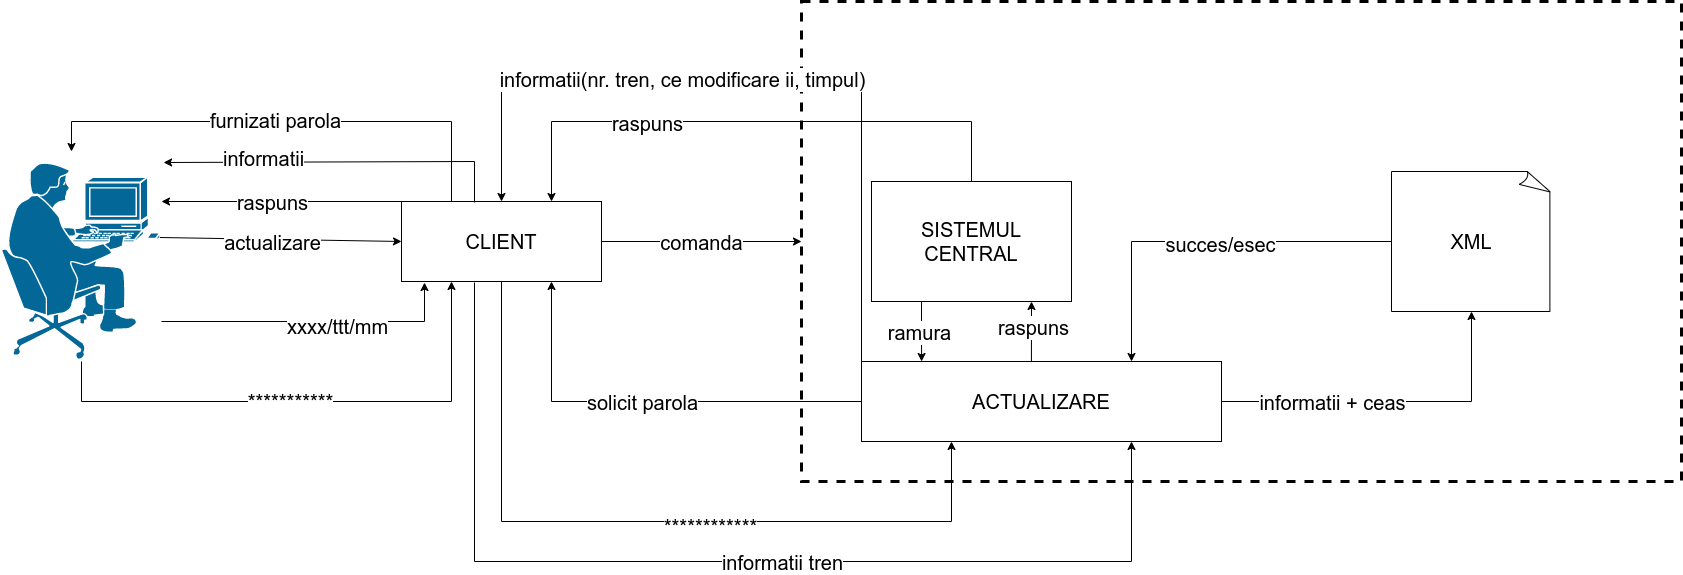

The diagram above was exported from draw.io. Its source (the exported page's mxGraphModel, read from the mxfile embedded in the PNG):
<mxGraphModel dx="2049" dy="1100" grid="1" gridSize="10" guides="1" tooltips="1" connect="1" arrows="1" fold="1" page="1" pageScale="1" pageWidth="1600" pageHeight="900" math="0" shadow="0">
  <root>
    <mxCell id="0" />
    <mxCell id="1" parent="0" />
    <mxCell id="nuahDsv9Ed95GkC6gtoL-1" value="" style="shape=mxgraph.cisco.people.pc_man;html=1;pointerEvents=1;dashed=0;fillColor=#036897;strokeColor=#ffffff;strokeWidth=2;verticalLabelPosition=bottom;verticalAlign=top;align=center;outlineConnect=0;" vertex="1" parent="1">
      <mxGeometry x="40" y="240" width="160" height="200" as="geometry" />
    </mxCell>
    <mxCell id="nuahDsv9Ed95GkC6gtoL-2" value="&lt;font style=&quot;font-size: 20px;&quot;&gt;CLIENT&lt;/font&gt;" style="rounded=0;whiteSpace=wrap;html=1;" vertex="1" parent="1">
      <mxGeometry x="440" y="280" width="200" height="80" as="geometry" />
    </mxCell>
    <mxCell id="nuahDsv9Ed95GkC6gtoL-3" value="" style="rounded=0;whiteSpace=wrap;html=1;fontSize=20;dashed=1;strokeWidth=3;" vertex="1" parent="1">
      <mxGeometry x="840" y="80" width="880" height="480" as="geometry" />
    </mxCell>
    <mxCell id="nuahDsv9Ed95GkC6gtoL-4" value="" style="endArrow=classic;html=1;rounded=0;fontSize=20;exitX=0.99;exitY=0.38;exitDx=0;exitDy=0;exitPerimeter=0;entryX=0;entryY=0.5;entryDx=0;entryDy=0;" edge="1" parent="1" source="nuahDsv9Ed95GkC6gtoL-1" target="nuahDsv9Ed95GkC6gtoL-2">
      <mxGeometry width="50" height="50" relative="1" as="geometry">
        <mxPoint x="280" y="340" as="sourcePoint" />
        <mxPoint x="330" y="290" as="targetPoint" />
      </mxGeometry>
    </mxCell>
    <mxCell id="nuahDsv9Ed95GkC6gtoL-5" value="actualizare" style="edgeLabel;html=1;align=center;verticalAlign=middle;resizable=0;points=[];fontSize=20;" vertex="1" connectable="0" parent="nuahDsv9Ed95GkC6gtoL-4">
      <mxGeometry x="0.1723" y="-1" relative="1" as="geometry">
        <mxPoint x="-30" y="1" as="offset" />
      </mxGeometry>
    </mxCell>
    <mxCell id="nuahDsv9Ed95GkC6gtoL-6" value="" style="endArrow=classic;html=1;rounded=0;fontSize=20;exitX=1;exitY=0.5;exitDx=0;exitDy=0;entryX=0;entryY=0.5;entryDx=0;entryDy=0;" edge="1" parent="1" source="nuahDsv9Ed95GkC6gtoL-2" target="nuahDsv9Ed95GkC6gtoL-3">
      <mxGeometry width="50" height="50" relative="1" as="geometry">
        <mxPoint x="700" y="320" as="sourcePoint" />
        <mxPoint x="750" y="270" as="targetPoint" />
      </mxGeometry>
    </mxCell>
    <mxCell id="nuahDsv9Ed95GkC6gtoL-7" value="comanda" style="edgeLabel;html=1;align=center;verticalAlign=middle;resizable=0;points=[];fontSize=20;" vertex="1" connectable="0" parent="nuahDsv9Ed95GkC6gtoL-6">
      <mxGeometry x="0.12" y="4" relative="1" as="geometry">
        <mxPoint x="-12" y="4" as="offset" />
      </mxGeometry>
    </mxCell>
    <mxCell id="nuahDsv9Ed95GkC6gtoL-8" value="SISTEMUL CENTRAL" style="rounded=0;whiteSpace=wrap;html=1;strokeWidth=1;fontSize=20;" vertex="1" parent="1">
      <mxGeometry x="910" y="260" width="200" height="120" as="geometry" />
    </mxCell>
    <mxCell id="nuahDsv9Ed95GkC6gtoL-9" value="ACTUALIZARE" style="rounded=0;whiteSpace=wrap;html=1;strokeWidth=1;fontSize=20;" vertex="1" parent="1">
      <mxGeometry x="900" y="440" width="360" height="80" as="geometry" />
    </mxCell>
    <mxCell id="nuahDsv9Ed95GkC6gtoL-10" value="" style="endArrow=classic;html=1;rounded=0;fontSize=20;exitX=0.25;exitY=1;exitDx=0;exitDy=0;entryX=0.167;entryY=0;entryDx=0;entryDy=0;entryPerimeter=0;" edge="1" parent="1" source="nuahDsv9Ed95GkC6gtoL-8" target="nuahDsv9Ed95GkC6gtoL-9">
      <mxGeometry width="50" height="50" relative="1" as="geometry">
        <mxPoint x="950" y="430" as="sourcePoint" />
        <mxPoint x="1000" y="380" as="targetPoint" />
        <Array as="points">
          <mxPoint x="960" y="420" />
        </Array>
      </mxGeometry>
    </mxCell>
    <mxCell id="nuahDsv9Ed95GkC6gtoL-11" value="ramura" style="edgeLabel;html=1;align=center;verticalAlign=middle;resizable=0;points=[];fontSize=20;" vertex="1" connectable="0" parent="nuahDsv9Ed95GkC6gtoL-10">
      <mxGeometry y="-3" relative="1" as="geometry">
        <mxPoint as="offset" />
      </mxGeometry>
    </mxCell>
    <mxCell id="nuahDsv9Ed95GkC6gtoL-12" value="" style="endArrow=classic;html=1;rounded=0;fontSize=20;exitX=0;exitY=0.5;exitDx=0;exitDy=0;entryX=0.75;entryY=1;entryDx=0;entryDy=0;" edge="1" parent="1" source="nuahDsv9Ed95GkC6gtoL-9" target="nuahDsv9Ed95GkC6gtoL-2">
      <mxGeometry width="50" height="50" relative="1" as="geometry">
        <mxPoint x="630" y="510" as="sourcePoint" />
        <mxPoint x="680" y="460" as="targetPoint" />
        <Array as="points">
          <mxPoint x="590" y="480" />
        </Array>
      </mxGeometry>
    </mxCell>
    <mxCell id="nuahDsv9Ed95GkC6gtoL-13" value="solicit parola" style="edgeLabel;html=1;align=center;verticalAlign=middle;resizable=0;points=[];fontSize=20;" vertex="1" connectable="0" parent="nuahDsv9Ed95GkC6gtoL-12">
      <mxGeometry x="0.125" y="-2" relative="1" as="geometry">
        <mxPoint x="22" y="2" as="offset" />
      </mxGeometry>
    </mxCell>
    <mxCell id="nuahDsv9Ed95GkC6gtoL-14" value="" style="endArrow=classic;html=1;rounded=0;fontSize=20;exitX=0.25;exitY=0;exitDx=0;exitDy=0;" edge="1" parent="1" source="nuahDsv9Ed95GkC6gtoL-2">
      <mxGeometry width="50" height="50" relative="1" as="geometry">
        <mxPoint x="440" y="190" as="sourcePoint" />
        <mxPoint x="110" y="230" as="targetPoint" />
        <Array as="points">
          <mxPoint x="490" y="200" />
          <mxPoint x="110" y="200" />
        </Array>
      </mxGeometry>
    </mxCell>
    <mxCell id="nuahDsv9Ed95GkC6gtoL-15" value="furnizati parola" style="edgeLabel;html=1;align=center;verticalAlign=middle;resizable=0;points=[];fontSize=20;" vertex="1" connectable="0" parent="nuahDsv9Ed95GkC6gtoL-14">
      <mxGeometry x="0.049" y="-2" relative="1" as="geometry">
        <mxPoint as="offset" />
      </mxGeometry>
    </mxCell>
    <mxCell id="nuahDsv9Ed95GkC6gtoL-16" value="" style="endArrow=classic;html=1;rounded=0;fontSize=20;entryX=0.25;entryY=1;entryDx=0;entryDy=0;" edge="1" parent="1" source="nuahDsv9Ed95GkC6gtoL-1" target="nuahDsv9Ed95GkC6gtoL-2">
      <mxGeometry width="50" height="50" relative="1" as="geometry">
        <mxPoint x="90" y="550" as="sourcePoint" />
        <mxPoint x="140" y="500" as="targetPoint" />
        <Array as="points">
          <mxPoint x="120" y="480" />
          <mxPoint x="490" y="480" />
        </Array>
      </mxGeometry>
    </mxCell>
    <mxCell id="nuahDsv9Ed95GkC6gtoL-17" value="***********" style="edgeLabel;html=1;align=center;verticalAlign=middle;resizable=0;points=[];fontSize=20;" vertex="1" connectable="0" parent="nuahDsv9Ed95GkC6gtoL-16">
      <mxGeometry x="-0.0604" y="1" relative="1" as="geometry">
        <mxPoint as="offset" />
      </mxGeometry>
    </mxCell>
    <mxCell id="nuahDsv9Ed95GkC6gtoL-18" value="" style="endArrow=classic;html=1;rounded=0;fontSize=20;exitX=0.5;exitY=1;exitDx=0;exitDy=0;entryX=0.25;entryY=1;entryDx=0;entryDy=0;" edge="1" parent="1" source="nuahDsv9Ed95GkC6gtoL-2" target="nuahDsv9Ed95GkC6gtoL-9">
      <mxGeometry width="50" height="50" relative="1" as="geometry">
        <mxPoint x="580" y="600" as="sourcePoint" />
        <mxPoint x="630" y="550" as="targetPoint" />
        <Array as="points">
          <mxPoint x="540" y="600" />
          <mxPoint x="990" y="600" />
        </Array>
      </mxGeometry>
    </mxCell>
    <mxCell id="nuahDsv9Ed95GkC6gtoL-19" value="************" style="edgeLabel;html=1;align=center;verticalAlign=middle;resizable=0;points=[];fontSize=20;" vertex="1" connectable="0" parent="nuahDsv9Ed95GkC6gtoL-18">
      <mxGeometry x="0.1662" y="-4" relative="1" as="geometry">
        <mxPoint as="offset" />
      </mxGeometry>
    </mxCell>
    <mxCell id="nuahDsv9Ed95GkC6gtoL-20" value="" style="endArrow=classic;html=1;rounded=0;fontSize=20;exitX=0;exitY=0;exitDx=0;exitDy=0;entryX=0.5;entryY=0;entryDx=0;entryDy=0;" edge="1" parent="1" source="nuahDsv9Ed95GkC6gtoL-9" target="nuahDsv9Ed95GkC6gtoL-2">
      <mxGeometry width="50" height="50" relative="1" as="geometry">
        <mxPoint x="1120" y="660" as="sourcePoint" />
        <mxPoint x="1170" y="610" as="targetPoint" />
        <Array as="points">
          <mxPoint x="900" y="160" />
          <mxPoint x="540" y="160" />
        </Array>
      </mxGeometry>
    </mxCell>
    <mxCell id="nuahDsv9Ed95GkC6gtoL-21" value="informatii(nr. tren, ce modificare ii, timpul)" style="edgeLabel;html=1;align=center;verticalAlign=middle;resizable=0;points=[];fontSize=20;" vertex="1" connectable="0" parent="nuahDsv9Ed95GkC6gtoL-20">
      <mxGeometry x="-0.3611" y="-4" relative="1" as="geometry">
        <mxPoint x="-184" y="-40" as="offset" />
      </mxGeometry>
    </mxCell>
    <mxCell id="nuahDsv9Ed95GkC6gtoL-22" value="" style="endArrow=classic;html=1;rounded=0;fontSize=20;exitX=0.365;exitY=0.013;exitDx=0;exitDy=0;exitPerimeter=0;entryX=1.013;entryY=0.005;entryDx=0;entryDy=0;entryPerimeter=0;" edge="1" parent="1" source="nuahDsv9Ed95GkC6gtoL-2" target="nuahDsv9Ed95GkC6gtoL-1">
      <mxGeometry width="50" height="50" relative="1" as="geometry">
        <mxPoint x="400" y="120" as="sourcePoint" />
        <mxPoint x="450" y="70" as="targetPoint" />
        <Array as="points">
          <mxPoint x="513" y="240" />
        </Array>
      </mxGeometry>
    </mxCell>
    <mxCell id="nuahDsv9Ed95GkC6gtoL-23" value="informatii" style="edgeLabel;html=1;align=center;verticalAlign=middle;resizable=0;points=[];fontSize=20;" vertex="1" connectable="0" parent="nuahDsv9Ed95GkC6gtoL-22">
      <mxGeometry x="0.4378" y="-4" relative="1" as="geometry">
        <mxPoint as="offset" />
      </mxGeometry>
    </mxCell>
    <mxCell id="nuahDsv9Ed95GkC6gtoL-24" value="" style="endArrow=classic;html=1;rounded=0;fontSize=20;exitX=1;exitY=0.8;exitDx=0;exitDy=0;exitPerimeter=0;entryX=0.115;entryY=1.013;entryDx=0;entryDy=0;entryPerimeter=0;" edge="1" parent="1" source="nuahDsv9Ed95GkC6gtoL-1" target="nuahDsv9Ed95GkC6gtoL-2">
      <mxGeometry width="50" height="50" relative="1" as="geometry">
        <mxPoint x="260" y="450" as="sourcePoint" />
        <mxPoint x="310" y="400" as="targetPoint" />
        <Array as="points">
          <mxPoint x="463" y="400" />
        </Array>
      </mxGeometry>
    </mxCell>
    <mxCell id="nuahDsv9Ed95GkC6gtoL-25" value="xxxx/ttt/mm" style="edgeLabel;html=1;align=center;verticalAlign=middle;resizable=0;points=[];fontSize=20;" vertex="1" connectable="0" parent="nuahDsv9Ed95GkC6gtoL-24">
      <mxGeometry x="0.1591" y="-4" relative="1" as="geometry">
        <mxPoint as="offset" />
      </mxGeometry>
    </mxCell>
    <mxCell id="nuahDsv9Ed95GkC6gtoL-26" value="" style="endArrow=classic;html=1;rounded=0;fontSize=20;exitX=0.365;exitY=1.013;exitDx=0;exitDy=0;entryX=0.75;entryY=1;entryDx=0;entryDy=0;exitPerimeter=0;" edge="1" parent="1" source="nuahDsv9Ed95GkC6gtoL-2" target="nuahDsv9Ed95GkC6gtoL-9">
      <mxGeometry width="50" height="50" relative="1" as="geometry">
        <mxPoint x="660" y="420" as="sourcePoint" />
        <mxPoint x="710" y="370" as="targetPoint" />
        <Array as="points">
          <mxPoint x="513" y="640" />
          <mxPoint x="1170" y="640" />
        </Array>
      </mxGeometry>
    </mxCell>
    <mxCell id="nuahDsv9Ed95GkC6gtoL-27" value="informatii tren" style="edgeLabel;html=1;align=center;verticalAlign=middle;resizable=0;points=[];fontSize=20;" vertex="1" connectable="0" parent="nuahDsv9Ed95GkC6gtoL-26">
      <mxGeometry x="-0.2936" y="-4" relative="1" as="geometry">
        <mxPoint x="213" y="-4" as="offset" />
      </mxGeometry>
    </mxCell>
    <mxCell id="nuahDsv9Ed95GkC6gtoL-28" value="XML" style="whiteSpace=wrap;html=1;shape=mxgraph.basic.document;strokeWidth=1;fontSize=20;" vertex="1" parent="1">
      <mxGeometry x="1430" y="250" width="160" height="140" as="geometry" />
    </mxCell>
    <mxCell id="nuahDsv9Ed95GkC6gtoL-29" value="" style="endArrow=classic;html=1;rounded=0;fontSize=20;exitX=1;exitY=0.5;exitDx=0;exitDy=0;entryX=0.5;entryY=1;entryDx=0;entryDy=0;entryPerimeter=0;" edge="1" parent="1" source="nuahDsv9Ed95GkC6gtoL-9" target="nuahDsv9Ed95GkC6gtoL-28">
      <mxGeometry width="50" height="50" relative="1" as="geometry">
        <mxPoint x="1310" y="500" as="sourcePoint" />
        <mxPoint x="1360" y="450" as="targetPoint" />
        <Array as="points">
          <mxPoint x="1510" y="480" />
        </Array>
      </mxGeometry>
    </mxCell>
    <mxCell id="nuahDsv9Ed95GkC6gtoL-30" value="informatii + ceas" style="edgeLabel;html=1;align=center;verticalAlign=middle;resizable=0;points=[];fontSize=20;" vertex="1" connectable="0" parent="nuahDsv9Ed95GkC6gtoL-29">
      <mxGeometry x="-0.0706" y="1" relative="1" as="geometry">
        <mxPoint x="-48" y="1" as="offset" />
      </mxGeometry>
    </mxCell>
    <mxCell id="nuahDsv9Ed95GkC6gtoL-31" value="" style="endArrow=classic;html=1;rounded=0;fontSize=20;exitX=0;exitY=0.5;exitDx=0;exitDy=0;exitPerimeter=0;entryX=0.75;entryY=0;entryDx=0;entryDy=0;" edge="1" parent="1" source="nuahDsv9Ed95GkC6gtoL-28" target="nuahDsv9Ed95GkC6gtoL-9">
      <mxGeometry width="50" height="50" relative="1" as="geometry">
        <mxPoint x="1290" y="340" as="sourcePoint" />
        <mxPoint x="1340" y="290" as="targetPoint" />
        <Array as="points">
          <mxPoint x="1170" y="320" />
        </Array>
      </mxGeometry>
    </mxCell>
    <mxCell id="nuahDsv9Ed95GkC6gtoL-32" value="succes/esec" style="edgeLabel;html=1;align=center;verticalAlign=middle;resizable=0;points=[];fontSize=20;" vertex="1" connectable="0" parent="nuahDsv9Ed95GkC6gtoL-31">
      <mxGeometry x="-0.0947" y="2" relative="1" as="geometry">
        <mxPoint as="offset" />
      </mxGeometry>
    </mxCell>
    <mxCell id="nuahDsv9Ed95GkC6gtoL-33" value="" style="endArrow=classic;html=1;rounded=0;fontSize=20;exitX=0.472;exitY=0;exitDx=0;exitDy=0;exitPerimeter=0;entryX=0.8;entryY=1;entryDx=0;entryDy=0;entryPerimeter=0;" edge="1" parent="1" source="nuahDsv9Ed95GkC6gtoL-9" target="nuahDsv9Ed95GkC6gtoL-8">
      <mxGeometry width="50" height="50" relative="1" as="geometry">
        <mxPoint x="1020" y="440" as="sourcePoint" />
        <mxPoint x="1070" y="390" as="targetPoint" />
        <mxPoint as="offset" />
      </mxGeometry>
    </mxCell>
    <mxCell id="nuahDsv9Ed95GkC6gtoL-34" value="raspuns" style="edgeLabel;html=1;align=center;verticalAlign=middle;resizable=0;points=[];fontSize=20;" vertex="1" connectable="0" parent="nuahDsv9Ed95GkC6gtoL-33">
      <mxGeometry x="0.1601" y="-1" relative="1" as="geometry">
        <mxPoint as="offset" />
      </mxGeometry>
    </mxCell>
    <mxCell id="nuahDsv9Ed95GkC6gtoL-35" value="" style="endArrow=classic;html=1;rounded=0;fontSize=20;exitX=0.5;exitY=0;exitDx=0;exitDy=0;entryX=0.75;entryY=0;entryDx=0;entryDy=0;" edge="1" parent="1" source="nuahDsv9Ed95GkC6gtoL-8" target="nuahDsv9Ed95GkC6gtoL-2">
      <mxGeometry width="50" height="50" relative="1" as="geometry">
        <mxPoint x="1000" y="250" as="sourcePoint" />
        <mxPoint x="1050" y="200" as="targetPoint" />
        <Array as="points">
          <mxPoint x="1010" y="200" />
          <mxPoint x="590" y="200" />
        </Array>
      </mxGeometry>
    </mxCell>
    <mxCell id="nuahDsv9Ed95GkC6gtoL-36" value="raspuns" style="edgeLabel;html=1;align=center;verticalAlign=middle;resizable=0;points=[];fontSize=20;" vertex="1" connectable="0" parent="nuahDsv9Ed95GkC6gtoL-35">
      <mxGeometry x="0.3708" y="1" relative="1" as="geometry">
        <mxPoint as="offset" />
      </mxGeometry>
    </mxCell>
    <mxCell id="nuahDsv9Ed95GkC6gtoL-37" value="" style="endArrow=classic;html=1;rounded=0;fontSize=20;exitX=0;exitY=0;exitDx=0;exitDy=0;entryX=1;entryY=0.2;entryDx=0;entryDy=0;entryPerimeter=0;" edge="1" parent="1" source="nuahDsv9Ed95GkC6gtoL-2" target="nuahDsv9Ed95GkC6gtoL-1">
      <mxGeometry width="50" height="50" relative="1" as="geometry">
        <mxPoint x="320" y="310" as="sourcePoint" />
        <mxPoint x="210" y="280" as="targetPoint" />
      </mxGeometry>
    </mxCell>
    <mxCell id="nuahDsv9Ed95GkC6gtoL-38" value="raspuns" style="edgeLabel;html=1;align=center;verticalAlign=middle;resizable=0;points=[];fontSize=20;" vertex="1" connectable="0" parent="nuahDsv9Ed95GkC6gtoL-37">
      <mxGeometry x="0.5733" y="-1" relative="1" as="geometry">
        <mxPoint x="59" y="1" as="offset" />
      </mxGeometry>
    </mxCell>
  </root>
</mxGraphModel>